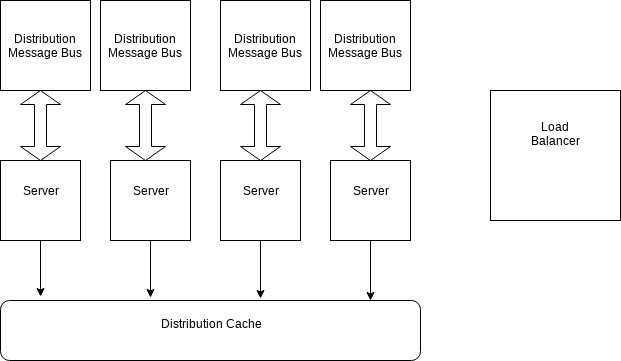

The diagram above was exported from draw.io. Its source (the exported page's mxGraphModel, read from the mxfile embedded in the PNG):
<mxGraphModel dx="1394" dy="757" grid="1" gridSize="10" guides="1" tooltips="1" connect="1" arrows="1" fold="1" page="1" pageScale="1" pageWidth="850" pageHeight="1100" math="0" shadow="0">
  <root>
    <mxCell id="0" />
    <mxCell id="1" parent="0" />
    <mxCell id="IIly0vsdLrtAt-kP3K8s-50" style="edgeStyle=orthogonalEdgeStyle;rounded=0;orthogonalLoop=1;jettySize=auto;html=1;exitX=0.5;exitY=1;exitDx=0;exitDy=0;entryX=0.095;entryY=-0.067;entryDx=0;entryDy=0;entryPerimeter=0;" parent="1" source="IIly0vsdLrtAt-kP3K8s-4" target="IIly0vsdLrtAt-kP3K8s-36" edge="1">
      <mxGeometry relative="1" as="geometry" />
    </mxCell>
    <mxCell id="IIly0vsdLrtAt-kP3K8s-4" value="" style="whiteSpace=wrap;html=1;aspect=fixed;" parent="1" vertex="1">
      <mxGeometry x="150" y="220" width="80" height="80" as="geometry" />
    </mxCell>
    <mxCell id="IIly0vsdLrtAt-kP3K8s-52" style="edgeStyle=orthogonalEdgeStyle;rounded=0;orthogonalLoop=1;jettySize=auto;html=1;exitX=0.5;exitY=1;exitDx=0;exitDy=0;entryX=0.357;entryY=-0.05;entryDx=0;entryDy=0;entryPerimeter=0;" parent="1" source="IIly0vsdLrtAt-kP3K8s-5" target="IIly0vsdLrtAt-kP3K8s-36" edge="1">
      <mxGeometry relative="1" as="geometry" />
    </mxCell>
    <mxCell id="IIly0vsdLrtAt-kP3K8s-5" value="" style="whiteSpace=wrap;html=1;aspect=fixed;" parent="1" vertex="1">
      <mxGeometry x="260" y="220" width="80" height="80" as="geometry" />
    </mxCell>
    <mxCell id="IIly0vsdLrtAt-kP3K8s-47" style="edgeStyle=orthogonalEdgeStyle;rounded=0;orthogonalLoop=1;jettySize=auto;html=1;exitX=0.5;exitY=1;exitDx=0;exitDy=0;entryX=0.619;entryY=-0.033;entryDx=0;entryDy=0;entryPerimeter=0;" parent="1" source="IIly0vsdLrtAt-kP3K8s-6" target="IIly0vsdLrtAt-kP3K8s-36" edge="1">
      <mxGeometry relative="1" as="geometry" />
    </mxCell>
    <mxCell id="IIly0vsdLrtAt-kP3K8s-6" value="" style="whiteSpace=wrap;html=1;aspect=fixed;" parent="1" vertex="1">
      <mxGeometry x="370" y="220" width="80" height="80" as="geometry" />
    </mxCell>
    <mxCell id="IIly0vsdLrtAt-kP3K8s-45" style="edgeStyle=orthogonalEdgeStyle;rounded=0;orthogonalLoop=1;jettySize=auto;html=1;exitX=0.5;exitY=1;exitDx=0;exitDy=0;entryX=0.881;entryY=0;entryDx=0;entryDy=0;entryPerimeter=0;" parent="1" source="IIly0vsdLrtAt-kP3K8s-7" target="IIly0vsdLrtAt-kP3K8s-36" edge="1">
      <mxGeometry relative="1" as="geometry" />
    </mxCell>
    <mxCell id="IIly0vsdLrtAt-kP3K8s-7" value="" style="whiteSpace=wrap;html=1;aspect=fixed;" parent="1" vertex="1">
      <mxGeometry x="480" y="220" width="80" height="80" as="geometry" />
    </mxCell>
    <mxCell id="IIly0vsdLrtAt-kP3K8s-8" value="Server&lt;br&gt;" style="text;html=1;strokeColor=none;fillColor=none;align=center;verticalAlign=middle;whiteSpace=wrap;rounded=0;" parent="1" vertex="1">
      <mxGeometry x="170" y="240" width="40" height="20" as="geometry" />
    </mxCell>
    <mxCell id="IIly0vsdLrtAt-kP3K8s-9" value="Server&lt;br&gt;" style="text;html=1;strokeColor=none;fillColor=none;align=center;verticalAlign=middle;whiteSpace=wrap;rounded=0;" parent="1" vertex="1">
      <mxGeometry x="280" y="240" width="40" height="20" as="geometry" />
    </mxCell>
    <mxCell id="IIly0vsdLrtAt-kP3K8s-10" value="Server&lt;br&gt;" style="text;html=1;strokeColor=none;fillColor=none;align=center;verticalAlign=middle;whiteSpace=wrap;rounded=0;" parent="1" vertex="1">
      <mxGeometry x="390" y="240" width="40" height="20" as="geometry" />
    </mxCell>
    <mxCell id="IIly0vsdLrtAt-kP3K8s-11" value="Server&lt;br&gt;" style="text;html=1;strokeColor=none;fillColor=none;align=center;verticalAlign=middle;whiteSpace=wrap;rounded=0;" parent="1" vertex="1">
      <mxGeometry x="500" y="240" width="40" height="20" as="geometry" />
    </mxCell>
    <mxCell id="IIly0vsdLrtAt-kP3K8s-12" value="" style="whiteSpace=wrap;html=1;aspect=fixed;" parent="1" vertex="1">
      <mxGeometry x="640" y="150" width="130" height="130" as="geometry" />
    </mxCell>
    <mxCell id="IIly0vsdLrtAt-kP3K8s-13" value="Load Balancer&lt;br&gt;&lt;br&gt;" style="text;html=1;strokeColor=none;fillColor=none;align=center;verticalAlign=middle;whiteSpace=wrap;rounded=0;" parent="1" vertex="1">
      <mxGeometry x="685" y="190" width="40" height="20" as="geometry" />
    </mxCell>
    <mxCell id="IIly0vsdLrtAt-kP3K8s-16" value="&lt;span&gt;Distribution Message Bus&lt;/span&gt;" style="rounded=0;whiteSpace=wrap;html=1;" parent="1" vertex="1">
      <mxGeometry x="150" y="60" width="90" height="90" as="geometry" />
    </mxCell>
    <mxCell id="IIly0vsdLrtAt-kP3K8s-20" value="" style="shape=doubleArrow;direction=south;whiteSpace=wrap;html=1;" parent="1" vertex="1">
      <mxGeometry x="170" y="150" width="40" height="70" as="geometry" />
    </mxCell>
    <mxCell id="IIly0vsdLrtAt-kP3K8s-21" value="" style="shape=doubleArrow;direction=south;whiteSpace=wrap;html=1;" parent="1" vertex="1">
      <mxGeometry x="275" y="150" width="40" height="70" as="geometry" />
    </mxCell>
    <mxCell id="IIly0vsdLrtAt-kP3K8s-22" value="" style="shape=doubleArrow;direction=south;whiteSpace=wrap;html=1;" parent="1" vertex="1">
      <mxGeometry x="390" y="150" width="40" height="70" as="geometry" />
    </mxCell>
    <mxCell id="IIly0vsdLrtAt-kP3K8s-23" value="" style="shape=doubleArrow;direction=south;whiteSpace=wrap;html=1;" parent="1" vertex="1">
      <mxGeometry x="500" y="150" width="40" height="70" as="geometry" />
    </mxCell>
    <mxCell id="IIly0vsdLrtAt-kP3K8s-36" value="Distribution Cache&lt;br&gt;&lt;br&gt;" style="rounded=1;whiteSpace=wrap;html=1;" parent="1" vertex="1">
      <mxGeometry x="150" y="360" width="420" height="60" as="geometry" />
    </mxCell>
    <mxCell id="YSMLbaq6Sm6R9cHYwXVO-1" value="&lt;span&gt;Distribution Message Bus&lt;/span&gt;" style="rounded=0;whiteSpace=wrap;html=1;" vertex="1" parent="1">
      <mxGeometry x="250" y="60" width="90" height="90" as="geometry" />
    </mxCell>
    <mxCell id="YSMLbaq6Sm6R9cHYwXVO-2" value="&lt;span&gt;Distribution Message Bus&lt;/span&gt;" style="rounded=0;whiteSpace=wrap;html=1;" vertex="1" parent="1">
      <mxGeometry x="370" y="60" width="90" height="90" as="geometry" />
    </mxCell>
    <mxCell id="YSMLbaq6Sm6R9cHYwXVO-3" value="&lt;span&gt;Distribution Message Bus&lt;/span&gt;" style="rounded=0;whiteSpace=wrap;html=1;" vertex="1" parent="1">
      <mxGeometry x="470" y="60" width="90" height="90" as="geometry" />
    </mxCell>
  </root>
</mxGraphModel>